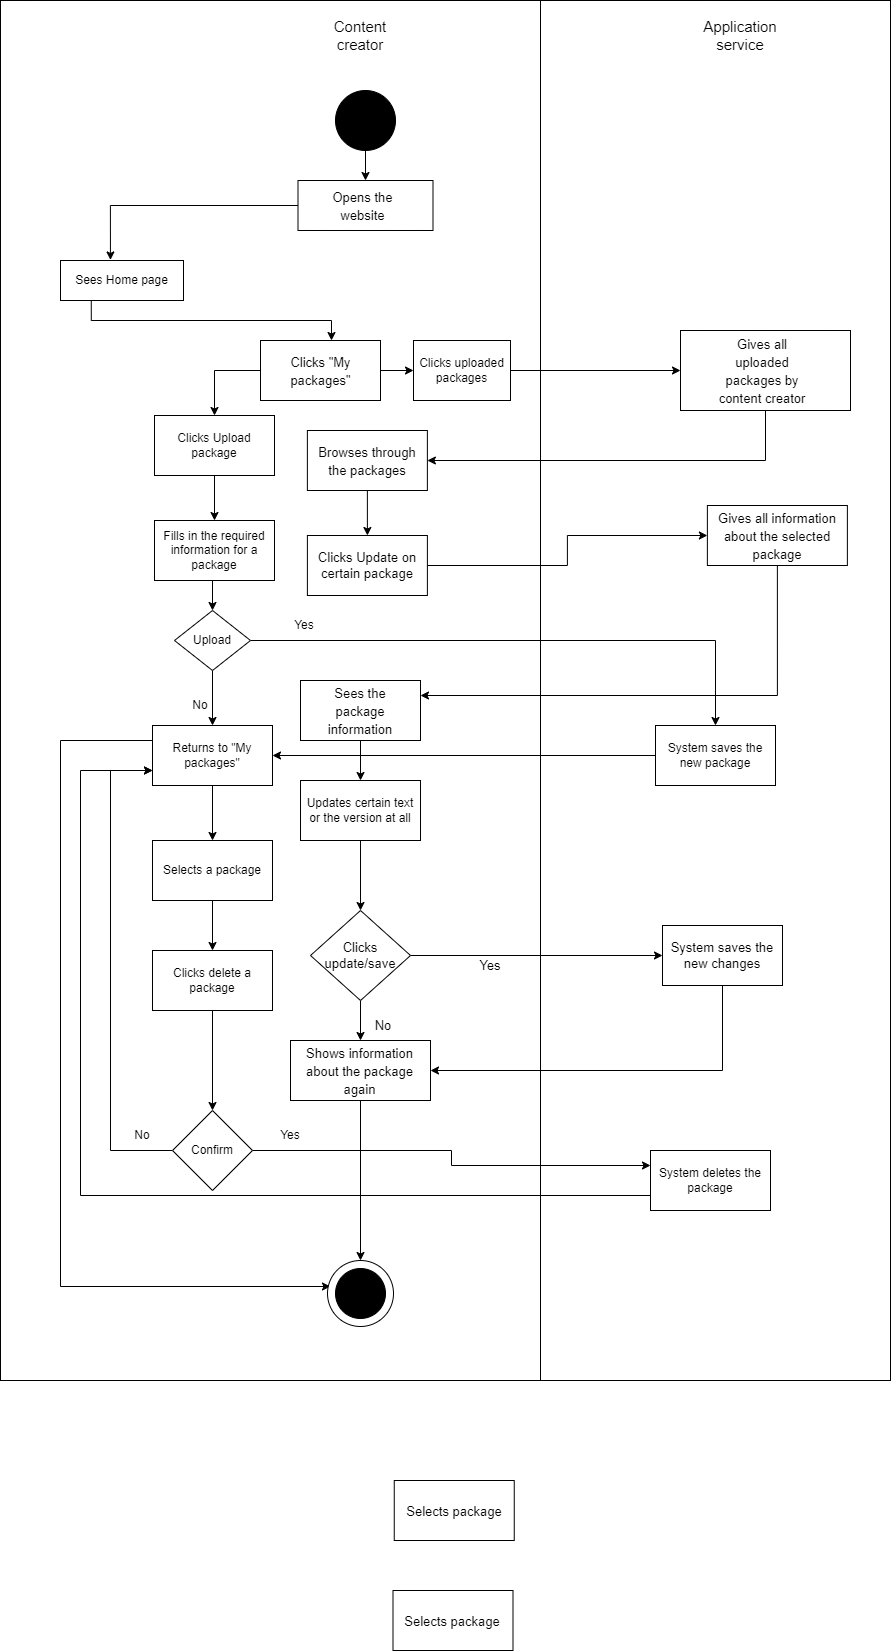

The diagram above was exported from draw.io. Its source (the exported page's mxGraphModel, read from the mxfile embedded in the PNG):
<mxGraphModel dx="868" dy="1619" grid="1" gridSize="10" guides="1" tooltips="1" connect="1" arrows="1" fold="1" page="1" pageScale="1" pageWidth="827" pageHeight="1169" math="0" shadow="0">
  <root>
    <mxCell id="0" />
    <mxCell id="1" parent="0" />
    <mxCell id="gs3YXET614YnP_w_AlsU-2" value="" style="rounded=0;whiteSpace=wrap;html=1;fillColor=none;" parent="1" vertex="1">
      <mxGeometry x="200" y="-10" width="540" height="1380" as="geometry" />
    </mxCell>
    <mxCell id="gs3YXET614YnP_w_AlsU-3" value="" style="rounded=0;whiteSpace=wrap;html=1;fillColor=none;" parent="1" vertex="1">
      <mxGeometry x="740" y="-10" width="350" height="1380" as="geometry" />
    </mxCell>
    <mxCell id="gs3YXET614YnP_w_AlsU-12" style="edgeStyle=orthogonalEdgeStyle;rounded=0;orthogonalLoop=1;jettySize=auto;html=1;exitX=0.5;exitY=1;exitDx=0;exitDy=0;entryX=0.5;entryY=0;entryDx=0;entryDy=0;fontSize=13;" parent="1" source="gs3YXET614YnP_w_AlsU-4" target="gs3YXET614YnP_w_AlsU-10" edge="1">
      <mxGeometry relative="1" as="geometry" />
    </mxCell>
    <mxCell id="gs3YXET614YnP_w_AlsU-4" value="" style="ellipse;whiteSpace=wrap;html=1;aspect=fixed;fillColor=#000000;" parent="1" vertex="1">
      <mxGeometry x="535" y="80" width="60" height="60" as="geometry" />
    </mxCell>
    <mxCell id="gs3YXET614YnP_w_AlsU-5" value="&lt;span style=&quot;font-size: 15px&quot;&gt;Content creator&lt;br&gt;&lt;/span&gt;" style="text;html=1;strokeColor=none;fillColor=none;align=center;verticalAlign=middle;whiteSpace=wrap;rounded=0;" parent="1" vertex="1">
      <mxGeometry x="530" y="10" width="60" height="30" as="geometry" />
    </mxCell>
    <mxCell id="gs3YXET614YnP_w_AlsU-8" value="&lt;span style=&quot;font-size: 15px&quot;&gt;Application service&lt;br&gt;&lt;/span&gt;" style="text;html=1;strokeColor=none;fillColor=none;align=center;verticalAlign=middle;whiteSpace=wrap;rounded=0;" parent="1" vertex="1">
      <mxGeometry x="910" y="10" width="60" height="30" as="geometry" />
    </mxCell>
    <mxCell id="PJro-W_q29HDyR9niPd2-2" style="edgeStyle=orthogonalEdgeStyle;rounded=0;orthogonalLoop=1;jettySize=auto;html=1;exitX=0;exitY=0.5;exitDx=0;exitDy=0;entryX=0.406;entryY=-0.014;entryDx=0;entryDy=0;entryPerimeter=0;" edge="1" parent="1" source="gs3YXET614YnP_w_AlsU-10" target="PJro-W_q29HDyR9niPd2-1">
      <mxGeometry relative="1" as="geometry" />
    </mxCell>
    <mxCell id="gs3YXET614YnP_w_AlsU-10" value="" style="rounded=0;whiteSpace=wrap;html=1;fontSize=15;" parent="1" vertex="1">
      <mxGeometry x="497.5" y="170" width="135" height="50" as="geometry" />
    </mxCell>
    <mxCell id="gs3YXET614YnP_w_AlsU-11" value="&lt;font style=&quot;font-size: 13px&quot;&gt;Opens the website&lt;/font&gt;" style="text;html=1;strokeColor=none;fillColor=none;align=center;verticalAlign=middle;whiteSpace=wrap;rounded=0;fontSize=15;" parent="1" vertex="1">
      <mxGeometry x="529.99" y="180" width="65" height="30" as="geometry" />
    </mxCell>
    <mxCell id="aqL7esCiAtPx4aMS2cOU-8" style="edgeStyle=orthogonalEdgeStyle;rounded=0;orthogonalLoop=1;jettySize=auto;html=1;exitX=1;exitY=0.5;exitDx=0;exitDy=0;entryX=0;entryY=0.5;entryDx=0;entryDy=0;" parent="1" source="gs3YXET614YnP_w_AlsU-13" target="aqL7esCiAtPx4aMS2cOU-7" edge="1">
      <mxGeometry relative="1" as="geometry" />
    </mxCell>
    <mxCell id="aqL7esCiAtPx4aMS2cOU-10" style="edgeStyle=orthogonalEdgeStyle;rounded=0;orthogonalLoop=1;jettySize=auto;html=1;exitX=0;exitY=0.5;exitDx=0;exitDy=0;" parent="1" source="gs3YXET614YnP_w_AlsU-13" target="aqL7esCiAtPx4aMS2cOU-6" edge="1">
      <mxGeometry relative="1" as="geometry" />
    </mxCell>
    <mxCell id="gs3YXET614YnP_w_AlsU-13" value="" style="rounded=0;whiteSpace=wrap;html=1;fontSize=15;" parent="1" vertex="1">
      <mxGeometry x="460" y="330" width="120" height="60" as="geometry" />
    </mxCell>
    <mxCell id="gs3YXET614YnP_w_AlsU-14" value="&lt;span style=&quot;font-size: 13px&quot;&gt;Clicks &quot;My packages&quot;&lt;/span&gt;" style="text;html=1;strokeColor=none;fillColor=none;align=center;verticalAlign=middle;whiteSpace=wrap;rounded=0;fontSize=15;" parent="1" vertex="1">
      <mxGeometry x="483.75" y="345" width="72.5" height="30" as="geometry" />
    </mxCell>
    <mxCell id="gs3YXET614YnP_w_AlsU-21" style="edgeStyle=orthogonalEdgeStyle;rounded=0;orthogonalLoop=1;jettySize=auto;html=1;exitX=0.5;exitY=1;exitDx=0;exitDy=0;entryX=1;entryY=0.5;entryDx=0;entryDy=0;fontSize=13;" parent="1" source="gs3YXET614YnP_w_AlsU-16" target="gs3YXET614YnP_w_AlsU-19" edge="1">
      <mxGeometry relative="1" as="geometry" />
    </mxCell>
    <mxCell id="gs3YXET614YnP_w_AlsU-16" value="" style="rounded=0;whiteSpace=wrap;html=1;fontSize=13;" parent="1" vertex="1">
      <mxGeometry x="880" y="320" width="170" height="80" as="geometry" />
    </mxCell>
    <mxCell id="gs3YXET614YnP_w_AlsU-17" value="&lt;span style=&quot;font-size: 13px&quot;&gt;Gives all uploaded packages by content creator&lt;/span&gt;" style="text;html=1;strokeColor=none;fillColor=none;align=center;verticalAlign=middle;whiteSpace=wrap;rounded=0;fontSize=15;" parent="1" vertex="1">
      <mxGeometry x="913.75" y="345" width="96.25" height="30" as="geometry" />
    </mxCell>
    <mxCell id="gs3YXET614YnP_w_AlsU-29" style="edgeStyle=orthogonalEdgeStyle;rounded=0;orthogonalLoop=1;jettySize=auto;html=1;exitX=0.5;exitY=1;exitDx=0;exitDy=0;entryX=0.5;entryY=0;entryDx=0;entryDy=0;fontSize=13;" parent="1" source="gs3YXET614YnP_w_AlsU-19" target="gs3YXET614YnP_w_AlsU-24" edge="1">
      <mxGeometry relative="1" as="geometry" />
    </mxCell>
    <mxCell id="gs3YXET614YnP_w_AlsU-19" value="" style="rounded=0;whiteSpace=wrap;html=1;fontSize=13;" parent="1" vertex="1">
      <mxGeometry x="506.88" y="420" width="120" height="60" as="geometry" />
    </mxCell>
    <mxCell id="gs3YXET614YnP_w_AlsU-20" value="&lt;span style=&quot;font-size: 13px&quot;&gt;Browses through the packages&lt;/span&gt;" style="text;html=1;strokeColor=none;fillColor=none;align=center;verticalAlign=middle;whiteSpace=wrap;rounded=0;fontSize=15;" parent="1" vertex="1">
      <mxGeometry x="513.76" y="435" width="106.25" height="30" as="geometry" />
    </mxCell>
    <mxCell id="gs3YXET614YnP_w_AlsU-31" style="edgeStyle=orthogonalEdgeStyle;rounded=0;orthogonalLoop=1;jettySize=auto;html=1;exitX=1;exitY=0.5;exitDx=0;exitDy=0;entryX=0;entryY=0.5;entryDx=0;entryDy=0;fontSize=13;" parent="1" source="gs3YXET614YnP_w_AlsU-24" target="gs3YXET614YnP_w_AlsU-26" edge="1">
      <mxGeometry relative="1" as="geometry" />
    </mxCell>
    <mxCell id="gs3YXET614YnP_w_AlsU-24" value="Clicks Update on certain package" style="rounded=0;whiteSpace=wrap;html=1;fontSize=13;" parent="1" vertex="1">
      <mxGeometry x="506.89" y="525" width="120" height="60" as="geometry" />
    </mxCell>
    <mxCell id="gs3YXET614YnP_w_AlsU-34" style="edgeStyle=orthogonalEdgeStyle;rounded=0;orthogonalLoop=1;jettySize=auto;html=1;exitX=0.5;exitY=1;exitDx=0;exitDy=0;entryX=1;entryY=0.25;entryDx=0;entryDy=0;fontSize=13;" parent="1" source="gs3YXET614YnP_w_AlsU-26" target="gs3YXET614YnP_w_AlsU-32" edge="1">
      <mxGeometry relative="1" as="geometry" />
    </mxCell>
    <mxCell id="gs3YXET614YnP_w_AlsU-26" value="" style="rounded=0;whiteSpace=wrap;html=1;fontSize=13;" parent="1" vertex="1">
      <mxGeometry x="906.88" y="495" width="140" height="60" as="geometry" />
    </mxCell>
    <mxCell id="gs3YXET614YnP_w_AlsU-27" value="&lt;span style=&quot;font-size: 13px&quot;&gt;Gives all information about the selected package&lt;/span&gt;" style="text;html=1;strokeColor=none;fillColor=none;align=center;verticalAlign=middle;whiteSpace=wrap;rounded=0;fontSize=15;" parent="1" vertex="1">
      <mxGeometry x="916.88" y="510" width="120" height="30" as="geometry" />
    </mxCell>
    <mxCell id="aqL7esCiAtPx4aMS2cOU-2" style="edgeStyle=orthogonalEdgeStyle;rounded=0;orthogonalLoop=1;jettySize=auto;html=1;exitX=0.5;exitY=1;exitDx=0;exitDy=0;entryX=0.5;entryY=0;entryDx=0;entryDy=0;" parent="1" source="gs3YXET614YnP_w_AlsU-32" target="aqL7esCiAtPx4aMS2cOU-1" edge="1">
      <mxGeometry relative="1" as="geometry" />
    </mxCell>
    <mxCell id="gs3YXET614YnP_w_AlsU-32" value="" style="rounded=0;whiteSpace=wrap;html=1;fontSize=13;" parent="1" vertex="1">
      <mxGeometry x="500" y="670" width="120" height="60" as="geometry" />
    </mxCell>
    <mxCell id="gs3YXET614YnP_w_AlsU-33" value="&lt;span style=&quot;font-size: 13px&quot;&gt;Sees the package information&lt;/span&gt;" style="text;html=1;strokeColor=none;fillColor=none;align=center;verticalAlign=middle;whiteSpace=wrap;rounded=0;fontSize=15;" parent="1" vertex="1">
      <mxGeometry x="506.88" y="685" width="106.25" height="30" as="geometry" />
    </mxCell>
    <mxCell id="gs3YXET614YnP_w_AlsU-39" value="" style="rounded=0;whiteSpace=wrap;html=1;fontSize=13;" parent="1" vertex="1">
      <mxGeometry x="592.5" y="1580" width="120" height="60" as="geometry" />
    </mxCell>
    <mxCell id="gs3YXET614YnP_w_AlsU-40" value="&lt;span style=&quot;font-size: 13px&quot;&gt;Selects package&lt;/span&gt;" style="text;html=1;strokeColor=none;fillColor=none;align=center;verticalAlign=middle;whiteSpace=wrap;rounded=0;fontSize=15;" parent="1" vertex="1">
      <mxGeometry x="599.38" y="1595" width="106.25" height="30" as="geometry" />
    </mxCell>
    <mxCell id="gs3YXET614YnP_w_AlsU-42" value="" style="rounded=0;whiteSpace=wrap;html=1;fontSize=13;" parent="1" vertex="1">
      <mxGeometry x="593.75" y="1470" width="120" height="60" as="geometry" />
    </mxCell>
    <mxCell id="gs3YXET614YnP_w_AlsU-43" value="&lt;span style=&quot;font-size: 13px&quot;&gt;Selects package&lt;/span&gt;" style="text;html=1;strokeColor=none;fillColor=none;align=center;verticalAlign=middle;whiteSpace=wrap;rounded=0;fontSize=15;" parent="1" vertex="1">
      <mxGeometry x="600.63" y="1485" width="106.25" height="30" as="geometry" />
    </mxCell>
    <mxCell id="aqL7esCiAtPx4aMS2cOU-40" style="edgeStyle=orthogonalEdgeStyle;rounded=0;orthogonalLoop=1;jettySize=auto;html=1;exitX=0.5;exitY=1;exitDx=0;exitDy=0;entryX=0.5;entryY=0;entryDx=0;entryDy=0;" parent="1" source="gs3YXET614YnP_w_AlsU-44" target="aqL7esCiAtPx4aMS2cOU-36" edge="1">
      <mxGeometry relative="1" as="geometry" />
    </mxCell>
    <mxCell id="gs3YXET614YnP_w_AlsU-44" value="" style="rounded=0;whiteSpace=wrap;html=1;fontSize=13;" parent="1" vertex="1">
      <mxGeometry x="490" y="1030" width="140" height="60" as="geometry" />
    </mxCell>
    <mxCell id="gs3YXET614YnP_w_AlsU-45" value="&lt;span style=&quot;font-size: 13px&quot;&gt;Shows information about the package again&lt;/span&gt;" style="text;html=1;strokeColor=none;fillColor=none;align=center;verticalAlign=middle;whiteSpace=wrap;rounded=0;fontSize=15;" parent="1" vertex="1">
      <mxGeometry x="503.45" y="1045" width="113.11" height="30" as="geometry" />
    </mxCell>
    <mxCell id="gs3YXET614YnP_w_AlsU-56" style="edgeStyle=orthogonalEdgeStyle;rounded=0;orthogonalLoop=1;jettySize=auto;html=1;exitX=1;exitY=0.5;exitDx=0;exitDy=0;entryX=0;entryY=0.5;entryDx=0;entryDy=0;fontSize=13;" parent="1" source="gs3YXET614YnP_w_AlsU-54" target="gs3YXET614YnP_w_AlsU-55" edge="1">
      <mxGeometry relative="1" as="geometry" />
    </mxCell>
    <mxCell id="gs3YXET614YnP_w_AlsU-59" style="edgeStyle=orthogonalEdgeStyle;rounded=0;orthogonalLoop=1;jettySize=auto;html=1;exitX=0.5;exitY=1;exitDx=0;exitDy=0;entryX=0.5;entryY=0;entryDx=0;entryDy=0;fontSize=13;" parent="1" source="gs3YXET614YnP_w_AlsU-54" target="gs3YXET614YnP_w_AlsU-44" edge="1">
      <mxGeometry relative="1" as="geometry" />
    </mxCell>
    <mxCell id="gs3YXET614YnP_w_AlsU-54" value="Clicks update/save" style="rhombus;whiteSpace=wrap;html=1;fontSize=13;" parent="1" vertex="1">
      <mxGeometry x="510.01" y="900" width="100" height="90" as="geometry" />
    </mxCell>
    <mxCell id="aqL7esCiAtPx4aMS2cOU-5" style="edgeStyle=orthogonalEdgeStyle;rounded=0;orthogonalLoop=1;jettySize=auto;html=1;exitX=0.5;exitY=1;exitDx=0;exitDy=0;entryX=1;entryY=0.5;entryDx=0;entryDy=0;" parent="1" source="gs3YXET614YnP_w_AlsU-55" target="gs3YXET614YnP_w_AlsU-44" edge="1">
      <mxGeometry relative="1" as="geometry" />
    </mxCell>
    <mxCell id="gs3YXET614YnP_w_AlsU-55" value="System saves the new changes" style="rounded=0;whiteSpace=wrap;html=1;fontSize=13;" parent="1" vertex="1">
      <mxGeometry x="862" y="915" width="120" height="60" as="geometry" />
    </mxCell>
    <mxCell id="gs3YXET614YnP_w_AlsU-58" value="Yes" style="text;html=1;strokeColor=none;fillColor=none;align=center;verticalAlign=middle;whiteSpace=wrap;rounded=0;fontSize=13;" parent="1" vertex="1">
      <mxGeometry x="660" y="940" width="60" height="30" as="geometry" />
    </mxCell>
    <mxCell id="gs3YXET614YnP_w_AlsU-60" value="No" style="text;html=1;strokeColor=none;fillColor=none;align=center;verticalAlign=middle;whiteSpace=wrap;rounded=0;fontSize=13;" parent="1" vertex="1">
      <mxGeometry x="553.14" y="1000" width="60" height="30" as="geometry" />
    </mxCell>
    <mxCell id="aqL7esCiAtPx4aMS2cOU-4" style="edgeStyle=orthogonalEdgeStyle;rounded=0;orthogonalLoop=1;jettySize=auto;html=1;exitX=0.5;exitY=1;exitDx=0;exitDy=0;entryX=0.5;entryY=0;entryDx=0;entryDy=0;" parent="1" source="aqL7esCiAtPx4aMS2cOU-1" target="gs3YXET614YnP_w_AlsU-54" edge="1">
      <mxGeometry relative="1" as="geometry" />
    </mxCell>
    <mxCell id="aqL7esCiAtPx4aMS2cOU-1" value="Updates certain text or the version at all" style="rounded=0;whiteSpace=wrap;html=1;" parent="1" vertex="1">
      <mxGeometry x="500.01" y="770" width="120" height="60" as="geometry" />
    </mxCell>
    <mxCell id="aqL7esCiAtPx4aMS2cOU-13" style="edgeStyle=orthogonalEdgeStyle;rounded=0;orthogonalLoop=1;jettySize=auto;html=1;exitX=0.5;exitY=1;exitDx=0;exitDy=0;entryX=0.5;entryY=0;entryDx=0;entryDy=0;" parent="1" source="aqL7esCiAtPx4aMS2cOU-6" target="aqL7esCiAtPx4aMS2cOU-11" edge="1">
      <mxGeometry relative="1" as="geometry" />
    </mxCell>
    <mxCell id="aqL7esCiAtPx4aMS2cOU-6" value="Clicks Upload package" style="rounded=0;whiteSpace=wrap;html=1;" parent="1" vertex="1">
      <mxGeometry x="354" y="405" width="120" height="60" as="geometry" />
    </mxCell>
    <mxCell id="aqL7esCiAtPx4aMS2cOU-9" style="edgeStyle=orthogonalEdgeStyle;rounded=0;orthogonalLoop=1;jettySize=auto;html=1;exitX=1;exitY=0.5;exitDx=0;exitDy=0;entryX=0;entryY=0.5;entryDx=0;entryDy=0;" parent="1" source="aqL7esCiAtPx4aMS2cOU-7" target="gs3YXET614YnP_w_AlsU-16" edge="1">
      <mxGeometry relative="1" as="geometry" />
    </mxCell>
    <mxCell id="aqL7esCiAtPx4aMS2cOU-7" value="Clicks uploaded packages" style="rounded=0;whiteSpace=wrap;html=1;" parent="1" vertex="1">
      <mxGeometry x="613" y="330" width="97" height="60" as="geometry" />
    </mxCell>
    <mxCell id="aqL7esCiAtPx4aMS2cOU-14" style="edgeStyle=orthogonalEdgeStyle;rounded=0;orthogonalLoop=1;jettySize=auto;html=1;exitX=0.5;exitY=1;exitDx=0;exitDy=0;entryX=0.5;entryY=0;entryDx=0;entryDy=0;" parent="1" source="aqL7esCiAtPx4aMS2cOU-11" target="aqL7esCiAtPx4aMS2cOU-12" edge="1">
      <mxGeometry relative="1" as="geometry" />
    </mxCell>
    <mxCell id="aqL7esCiAtPx4aMS2cOU-11" value="Fills in the required information for a package" style="rounded=0;whiteSpace=wrap;html=1;" parent="1" vertex="1">
      <mxGeometry x="354" y="510" width="120" height="60" as="geometry" />
    </mxCell>
    <mxCell id="aqL7esCiAtPx4aMS2cOU-16" style="edgeStyle=orthogonalEdgeStyle;rounded=0;orthogonalLoop=1;jettySize=auto;html=1;exitX=1;exitY=0.5;exitDx=0;exitDy=0;" parent="1" source="aqL7esCiAtPx4aMS2cOU-12" target="aqL7esCiAtPx4aMS2cOU-15" edge="1">
      <mxGeometry relative="1" as="geometry" />
    </mxCell>
    <mxCell id="aqL7esCiAtPx4aMS2cOU-19" style="edgeStyle=orthogonalEdgeStyle;rounded=0;orthogonalLoop=1;jettySize=auto;html=1;exitX=0.5;exitY=1;exitDx=0;exitDy=0;entryX=0.5;entryY=0;entryDx=0;entryDy=0;" parent="1" source="aqL7esCiAtPx4aMS2cOU-12" target="aqL7esCiAtPx4aMS2cOU-18" edge="1">
      <mxGeometry relative="1" as="geometry" />
    </mxCell>
    <mxCell id="aqL7esCiAtPx4aMS2cOU-12" value="Upload" style="rhombus;whiteSpace=wrap;html=1;" parent="1" vertex="1">
      <mxGeometry x="374" y="600" width="76" height="60" as="geometry" />
    </mxCell>
    <mxCell id="aqL7esCiAtPx4aMS2cOU-20" style="edgeStyle=orthogonalEdgeStyle;rounded=0;orthogonalLoop=1;jettySize=auto;html=1;exitX=0;exitY=0.5;exitDx=0;exitDy=0;" parent="1" source="aqL7esCiAtPx4aMS2cOU-15" target="aqL7esCiAtPx4aMS2cOU-18" edge="1">
      <mxGeometry relative="1" as="geometry" />
    </mxCell>
    <mxCell id="aqL7esCiAtPx4aMS2cOU-15" value="System saves the new package" style="rounded=0;whiteSpace=wrap;html=1;" parent="1" vertex="1">
      <mxGeometry x="855" y="715" width="120" height="60" as="geometry" />
    </mxCell>
    <mxCell id="aqL7esCiAtPx4aMS2cOU-17" value="Yes" style="text;html=1;strokeColor=none;fillColor=none;align=center;verticalAlign=middle;whiteSpace=wrap;rounded=0;" parent="1" vertex="1">
      <mxGeometry x="474" y="600" width="60" height="30" as="geometry" />
    </mxCell>
    <mxCell id="aqL7esCiAtPx4aMS2cOU-23" style="edgeStyle=orthogonalEdgeStyle;rounded=0;orthogonalLoop=1;jettySize=auto;html=1;exitX=0.5;exitY=1;exitDx=0;exitDy=0;entryX=0.5;entryY=0;entryDx=0;entryDy=0;" parent="1" source="aqL7esCiAtPx4aMS2cOU-18" target="aqL7esCiAtPx4aMS2cOU-22" edge="1">
      <mxGeometry relative="1" as="geometry" />
    </mxCell>
    <mxCell id="aqL7esCiAtPx4aMS2cOU-41" style="edgeStyle=orthogonalEdgeStyle;rounded=0;orthogonalLoop=1;jettySize=auto;html=1;exitX=0;exitY=0.25;exitDx=0;exitDy=0;entryX=0.045;entryY=0.394;entryDx=0;entryDy=0;entryPerimeter=0;" parent="1" source="aqL7esCiAtPx4aMS2cOU-18" target="aqL7esCiAtPx4aMS2cOU-36" edge="1">
      <mxGeometry relative="1" as="geometry">
        <Array as="points">
          <mxPoint x="260" y="730" />
          <mxPoint x="260" y="1276" />
        </Array>
      </mxGeometry>
    </mxCell>
    <mxCell id="aqL7esCiAtPx4aMS2cOU-18" value="Returns to &quot;My packages&quot;" style="rounded=0;whiteSpace=wrap;html=1;" parent="1" vertex="1">
      <mxGeometry x="352" y="715" width="120" height="60" as="geometry" />
    </mxCell>
    <mxCell id="aqL7esCiAtPx4aMS2cOU-21" value="No" style="text;html=1;strokeColor=none;fillColor=none;align=center;verticalAlign=middle;whiteSpace=wrap;rounded=0;" parent="1" vertex="1">
      <mxGeometry x="370" y="680" width="60" height="30" as="geometry" />
    </mxCell>
    <mxCell id="aqL7esCiAtPx4aMS2cOU-25" style="edgeStyle=orthogonalEdgeStyle;rounded=0;orthogonalLoop=1;jettySize=auto;html=1;exitX=0.5;exitY=1;exitDx=0;exitDy=0;entryX=0.5;entryY=0;entryDx=0;entryDy=0;" parent="1" source="aqL7esCiAtPx4aMS2cOU-22" target="aqL7esCiAtPx4aMS2cOU-24" edge="1">
      <mxGeometry relative="1" as="geometry" />
    </mxCell>
    <mxCell id="aqL7esCiAtPx4aMS2cOU-22" value="Selects a package" style="rounded=0;whiteSpace=wrap;html=1;" parent="1" vertex="1">
      <mxGeometry x="352" y="830" width="120" height="60" as="geometry" />
    </mxCell>
    <mxCell id="aqL7esCiAtPx4aMS2cOU-27" style="edgeStyle=orthogonalEdgeStyle;rounded=0;orthogonalLoop=1;jettySize=auto;html=1;exitX=0.5;exitY=1;exitDx=0;exitDy=0;entryX=0.5;entryY=0;entryDx=0;entryDy=0;" parent="1" source="aqL7esCiAtPx4aMS2cOU-24" target="aqL7esCiAtPx4aMS2cOU-26" edge="1">
      <mxGeometry relative="1" as="geometry" />
    </mxCell>
    <mxCell id="aqL7esCiAtPx4aMS2cOU-24" value="Clicks delete a package" style="rounded=0;whiteSpace=wrap;html=1;" parent="1" vertex="1">
      <mxGeometry x="352" y="940" width="120" height="60" as="geometry" />
    </mxCell>
    <mxCell id="aqL7esCiAtPx4aMS2cOU-30" style="edgeStyle=orthogonalEdgeStyle;rounded=0;orthogonalLoop=1;jettySize=auto;html=1;exitX=1;exitY=0.5;exitDx=0;exitDy=0;entryX=0;entryY=0.25;entryDx=0;entryDy=0;" parent="1" source="aqL7esCiAtPx4aMS2cOU-26" target="aqL7esCiAtPx4aMS2cOU-28" edge="1">
      <mxGeometry relative="1" as="geometry" />
    </mxCell>
    <mxCell id="aqL7esCiAtPx4aMS2cOU-32" style="edgeStyle=orthogonalEdgeStyle;rounded=0;orthogonalLoop=1;jettySize=auto;html=1;exitX=0;exitY=0.5;exitDx=0;exitDy=0;" parent="1" source="aqL7esCiAtPx4aMS2cOU-26" edge="1">
      <mxGeometry relative="1" as="geometry">
        <mxPoint x="352" y="760" as="targetPoint" />
        <Array as="points">
          <mxPoint x="310" y="1140" />
          <mxPoint x="310" y="760" />
          <mxPoint x="352" y="760" />
        </Array>
      </mxGeometry>
    </mxCell>
    <mxCell id="aqL7esCiAtPx4aMS2cOU-26" value="Confirm" style="rhombus;whiteSpace=wrap;html=1;" parent="1" vertex="1">
      <mxGeometry x="372" y="1100" width="80" height="80" as="geometry" />
    </mxCell>
    <mxCell id="aqL7esCiAtPx4aMS2cOU-39" style="edgeStyle=orthogonalEdgeStyle;rounded=0;orthogonalLoop=1;jettySize=auto;html=1;exitX=0;exitY=0.75;exitDx=0;exitDy=0;entryX=0;entryY=0.75;entryDx=0;entryDy=0;" parent="1" source="aqL7esCiAtPx4aMS2cOU-28" target="aqL7esCiAtPx4aMS2cOU-18" edge="1">
      <mxGeometry relative="1" as="geometry">
        <Array as="points">
          <mxPoint x="280" y="1185" />
          <mxPoint x="280" y="760" />
        </Array>
      </mxGeometry>
    </mxCell>
    <mxCell id="aqL7esCiAtPx4aMS2cOU-28" value="System deletes the package" style="rounded=0;whiteSpace=wrap;html=1;" parent="1" vertex="1">
      <mxGeometry x="850" y="1140" width="120" height="60" as="geometry" />
    </mxCell>
    <mxCell id="aqL7esCiAtPx4aMS2cOU-33" value="Yes" style="text;html=1;strokeColor=none;fillColor=none;align=center;verticalAlign=middle;whiteSpace=wrap;rounded=0;" parent="1" vertex="1">
      <mxGeometry x="460" y="1110" width="60" height="30" as="geometry" />
    </mxCell>
    <mxCell id="aqL7esCiAtPx4aMS2cOU-34" value="No" style="text;html=1;strokeColor=none;fillColor=none;align=center;verticalAlign=middle;whiteSpace=wrap;rounded=0;" parent="1" vertex="1">
      <mxGeometry x="312" y="1110" width="60" height="30" as="geometry" />
    </mxCell>
    <mxCell id="aqL7esCiAtPx4aMS2cOU-36" value="" style="ellipse;whiteSpace=wrap;html=1;aspect=fixed;fillColor=#FFFFFF;" parent="1" vertex="1">
      <mxGeometry x="527" y="1250" width="66" height="66" as="geometry" />
    </mxCell>
    <mxCell id="aqL7esCiAtPx4aMS2cOU-37" value="" style="ellipse;whiteSpace=wrap;html=1;aspect=fixed;fillColor=#000000;" parent="1" vertex="1">
      <mxGeometry x="535" y="1258" width="50" height="50" as="geometry" />
    </mxCell>
    <mxCell id="PJro-W_q29HDyR9niPd2-3" style="edgeStyle=orthogonalEdgeStyle;rounded=0;orthogonalLoop=1;jettySize=auto;html=1;exitX=0.25;exitY=1;exitDx=0;exitDy=0;" edge="1" parent="1" source="PJro-W_q29HDyR9niPd2-1">
      <mxGeometry relative="1" as="geometry">
        <mxPoint x="531" y="330" as="targetPoint" />
      </mxGeometry>
    </mxCell>
    <mxCell id="PJro-W_q29HDyR9niPd2-1" value="Sees Home page" style="rounded=0;whiteSpace=wrap;html=1;" vertex="1" parent="1">
      <mxGeometry x="260" y="250" width="123" height="40" as="geometry" />
    </mxCell>
  </root>
</mxGraphModel>